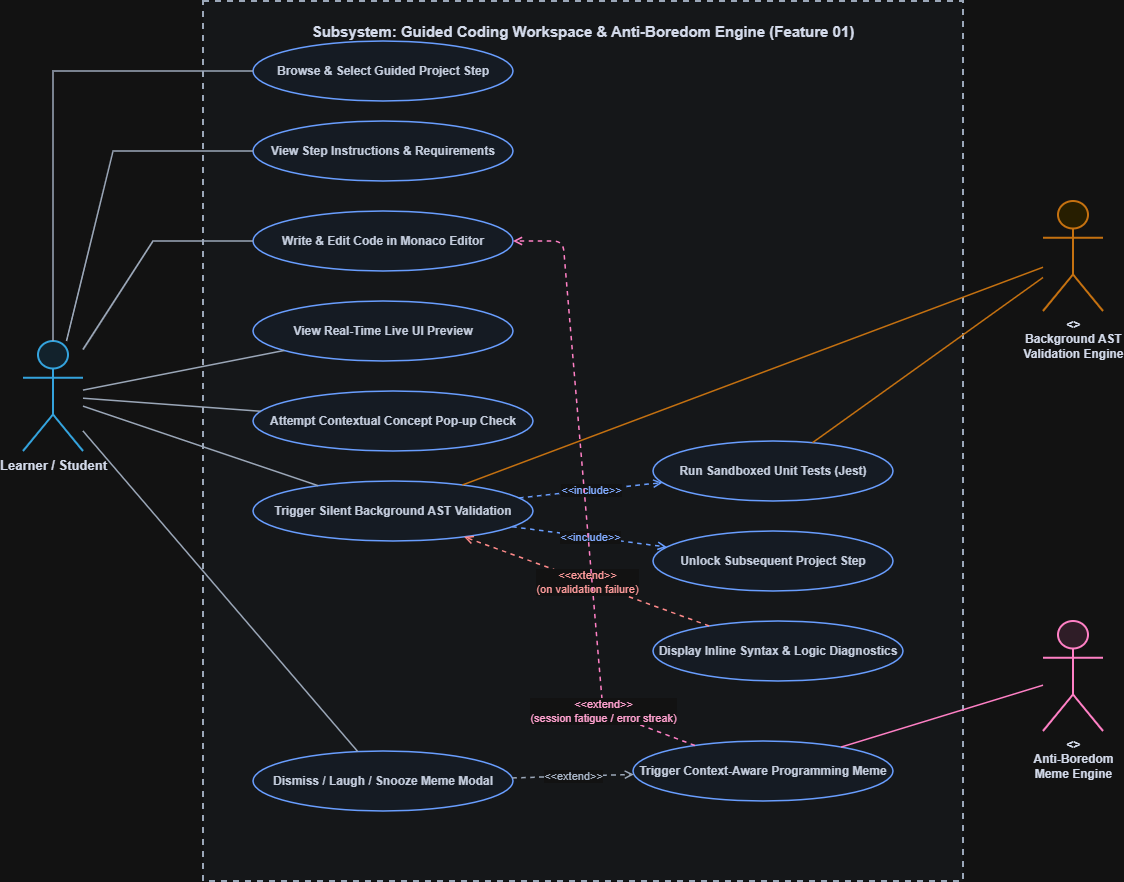

The diagram above was exported from draw.io. Its source (the exported page's mxGraphModel, read from the mxfile embedded in the PNG):
<mxGraphModel dx="1414" dy="1009" grid="1" gridSize="10" guides="1" tooltips="1" connect="1" arrows="1" fold="1" page="1" pageScale="1" pageWidth="1300" pageHeight="1000" math="0" shadow="0">
  <root>
    <mxCell id="0" />
    <mxCell id="1" parent="0" />
    <mxCell id="actor_student" parent="1" style="shape=umlActor;verticalLabelPosition=bottom;verticalAlign=top;html=1;outlineConnect=0;fillColor=#E0F2FE;strokeColor=#0284C7;strokeWidth=2;fontStyle=1;fontSize=13;fontColor=#0F172A;" value="Learner / Student" vertex="1">
      <mxGeometry height="110" width="60" x="80" y="380" as="geometry" />
    </mxCell>
    <mxCell id="bound" parent="1" style="shape=rect;dashed=1;strokeColor=#475569;strokeWidth=2;fillColor=#F8FAFC;align=center;verticalAlign=top;fontSize=15;fontStyle=1;fontColor=#0F172A;spacingTop=15;" value="Subsystem: Guided Coding Workspace &amp; Anti-Boredom Engine (Feature 01)" vertex="1">
      <mxGeometry height="880" width="760" x="260" y="40" as="geometry" />
    </mxCell>
    <mxCell id="actor_ast" parent="1" style="shape=umlActor;verticalLabelPosition=bottom;verticalAlign=top;html=1;outlineConnect=0;fillColor=#FEF3C7;strokeColor=#D97706;strokeWidth=2;fontStyle=1;fontSize=12;fontColor=#0F172A;" value="&lt;&lt;System&gt;&gt;&#10;Background AST&#10;Validation Engine" vertex="1">
      <mxGeometry height="110" width="60" x="1100" y="240" as="geometry" />
    </mxCell>
    <mxCell id="actor_meme" parent="1" style="shape=umlActor;verticalLabelPosition=bottom;verticalAlign=top;html=1;outlineConnect=0;fillColor=#FCE7F3;strokeColor=#DB2777;strokeWidth=2;fontStyle=1;fontSize=12;fontColor=#0F172A;" value="&lt;&lt;System&gt;&gt;&#10;Anti-Boredom&#10;Meme Engine" vertex="1">
      <mxGeometry height="110" width="60" x="1100" y="660" as="geometry" />
    </mxCell>
    <mxCell id="uc1" parent="1" style="ellipse;whiteSpace=wrap;html=1;fillColor=#EFF6FF;strokeColor=#2563EB;strokeWidth=1.5;fontFamily=Helvetica;fontSize=12;fontStyle=1;fontColor=#1E293B;" value="Browse &amp; Select Guided Project Step" vertex="1">
      <mxGeometry height="60" width="260" x="310" y="80" as="geometry" />
    </mxCell>
    <mxCell id="uc2" parent="1" style="ellipse;whiteSpace=wrap;html=1;fillColor=#EFF6FF;strokeColor=#2563EB;strokeWidth=1.5;fontFamily=Helvetica;fontSize=12;fontStyle=1;fontColor=#1E293B;" value="View Step Instructions &amp; Requirements" vertex="1">
      <mxGeometry height="60" width="260" x="310" y="160" as="geometry" />
    </mxCell>
    <mxCell id="uc3" parent="1" style="ellipse;whiteSpace=wrap;html=1;fillColor=#EFF6FF;strokeColor=#2563EB;strokeWidth=1.5;fontFamily=Helvetica;fontSize=12;fontStyle=1;fontColor=#1E293B;" value="Write &amp; Edit Code in Monaco Editor" vertex="1">
      <mxGeometry height="60" width="260" x="310" y="250" as="geometry" />
    </mxCell>
    <mxCell id="uc4" parent="1" style="ellipse;whiteSpace=wrap;html=1;fillColor=#EFF6FF;strokeColor=#2563EB;strokeWidth=1.5;fontFamily=Helvetica;fontSize=12;fontStyle=1;fontColor=#1E293B;" value="View Real-Time Live UI Preview" vertex="1">
      <mxGeometry height="60" width="260" x="310" y="340" as="geometry" />
    </mxCell>
    <mxCell id="uc5" parent="1" style="ellipse;whiteSpace=wrap;html=1;fillColor=#EFF6FF;strokeColor=#2563EB;strokeWidth=1.5;fontFamily=Helvetica;fontSize=12;fontStyle=1;fontColor=#1E293B;" value="Attempt Contextual Concept Pop-up Check" vertex="1">
      <mxGeometry height="60" width="280" x="310" y="430" as="geometry" />
    </mxCell>
    <mxCell id="uc6" parent="1" style="ellipse;whiteSpace=wrap;html=1;fillColor=#EFF6FF;strokeColor=#2563EB;strokeWidth=1.5;fontFamily=Helvetica;fontSize=12;fontStyle=1;fontColor=#1E293B;" value="Trigger Silent Background AST Validation" vertex="1">
      <mxGeometry height="60" width="280" x="310" y="520" as="geometry" />
    </mxCell>
    <mxCell id="uc7" parent="1" style="ellipse;whiteSpace=wrap;html=1;fillColor=#EFF6FF;strokeColor=#2563EB;strokeWidth=1.5;fontFamily=Helvetica;fontSize=12;fontStyle=1;fontColor=#1E293B;" value="Run Sandboxed Unit Tests (Jest)" vertex="1">
      <mxGeometry height="60" width="240" x="710" y="480" as="geometry" />
    </mxCell>
    <mxCell id="uc8" parent="1" style="ellipse;whiteSpace=wrap;html=1;fillColor=#EFF6FF;strokeColor=#2563EB;strokeWidth=1.5;fontFamily=Helvetica;fontSize=12;fontStyle=1;fontColor=#1E293B;" value="Unlock Subsequent Project Step" vertex="1">
      <mxGeometry height="60" width="240" x="710" y="570" as="geometry" />
    </mxCell>
    <mxCell id="uc9" parent="1" style="ellipse;whiteSpace=wrap;html=1;fillColor=#EFF6FF;strokeColor=#2563EB;strokeWidth=1.5;fontFamily=Helvetica;fontSize=12;fontStyle=1;fontColor=#1E293B;" value="Display Inline Syntax &amp; Logic Diagnostics" vertex="1">
      <mxGeometry height="60" width="250" x="710" y="660" as="geometry" />
    </mxCell>
    <mxCell id="uc10" parent="1" style="ellipse;whiteSpace=wrap;html=1;fillColor=#EFF6FF;strokeColor=#2563EB;strokeWidth=1.5;fontFamily=Helvetica;fontSize=12;fontStyle=1;fontColor=#1E293B;" value="Trigger Context-Aware Programming Meme" vertex="1">
      <mxGeometry height="60" width="260" x="690" y="780" as="geometry" />
    </mxCell>
    <mxCell id="uc11" parent="1" style="ellipse;whiteSpace=wrap;html=1;fillColor=#EFF6FF;strokeColor=#2563EB;strokeWidth=1.5;fontFamily=Helvetica;fontSize=12;fontStyle=1;fontColor=#1E293B;" value="Dismiss / Laugh / Snooze Meme Modal" vertex="1">
      <mxGeometry height="60" width="260" x="310" y="790" as="geometry" />
    </mxCell>
    <mxCell id="link_s_uc1" edge="1" parent="1" source="actor_student" style="endArrow=none;html=1;strokeColor=#475569;strokeWidth=1.5;rounded=0;curved=0;" target="uc1">
      <mxGeometry relative="1" as="geometry">
        <Array as="points">
          <mxPoint x="110" y="110" />
        </Array>
      </mxGeometry>
    </mxCell>
    <mxCell id="link_s_uc2" edge="1" parent="1" source="actor_student" style="endArrow=none;html=1;strokeColor=#475569;strokeWidth=1.5;rounded=0;curved=0;" target="uc2">
      <mxGeometry relative="1" as="geometry">
        <Array as="points">
          <mxPoint x="170" y="190" />
        </Array>
      </mxGeometry>
    </mxCell>
    <mxCell id="link_s_uc3" edge="1" parent="1" source="actor_student" style="endArrow=none;html=1;strokeColor=#475569;strokeWidth=1.5;rounded=0;curved=0;" target="uc3">
      <mxGeometry relative="1" as="geometry">
        <Array as="points">
          <mxPoint x="210" y="280" />
        </Array>
      </mxGeometry>
    </mxCell>
    <mxCell id="link_s_uc4" edge="1" parent="1" source="actor_student" style="endArrow=none;html=1;strokeColor=#475569;strokeWidth=1.5;" target="uc4">
      <mxGeometry relative="1" as="geometry" />
    </mxCell>
    <mxCell id="link_s_uc5" edge="1" parent="1" source="actor_student" style="endArrow=none;html=1;strokeColor=#475569;strokeWidth=1.5;" target="uc5">
      <mxGeometry relative="1" as="geometry" />
    </mxCell>
    <mxCell id="link_s_uc6" edge="1" parent="1" source="actor_student" style="endArrow=none;html=1;strokeColor=#475569;strokeWidth=1.5;" target="uc6">
      <mxGeometry relative="1" as="geometry" />
    </mxCell>
    <mxCell id="link_s_uc11" edge="1" parent="1" source="actor_student" style="endArrow=none;html=1;strokeColor=#475569;strokeWidth=1.5;" target="uc11">
      <mxGeometry relative="1" as="geometry" />
    </mxCell>
    <mxCell id="link_ast_uc6" edge="1" parent="1" source="actor_ast" style="endArrow=none;html=1;strokeColor=#D97706;strokeWidth=1.5;" target="uc6">
      <mxGeometry relative="1" as="geometry" />
    </mxCell>
    <mxCell id="link_ast_uc7" edge="1" parent="1" source="actor_ast" style="endArrow=none;html=1;strokeColor=#D97706;strokeWidth=1.5;" target="uc7">
      <mxGeometry relative="1" as="geometry" />
    </mxCell>
    <mxCell id="link_meme_uc10" edge="1" parent="1" source="actor_meme" style="endArrow=none;html=1;strokeColor=#DB2777;strokeWidth=1.5;" target="uc10">
      <mxGeometry relative="1" as="geometry" />
    </mxCell>
    <mxCell id="inc_uc6_uc7" edge="1" parent="1" source="uc6" style="endArrow=open;endFill=0;dashed=1;html=1;strokeColor=#2563EB;strokeWidth=1.5;fontSize=11;fontColor=#1D4ED8;align=center;" target="uc7" value="&amp;lt;&amp;lt;include&amp;gt;&amp;gt;">
      <mxGeometry relative="1" as="geometry" />
    </mxCell>
    <mxCell id="inc_uc6_uc8" edge="1" parent="1" source="uc6" style="endArrow=open;endFill=0;dashed=1;html=1;strokeColor=#2563EB;strokeWidth=1.5;fontSize=11;fontColor=#1D4ED8;align=center;" target="uc8" value="&amp;lt;&amp;lt;include&amp;gt;&amp;gt;">
      <mxGeometry relative="1" as="geometry" />
    </mxCell>
    <mxCell id="ext_uc9_uc6" edge="1" parent="1" source="uc9" style="endArrow=open;endFill=0;dashed=1;html=1;strokeColor=#DC2626;strokeWidth=1.5;fontSize=11;fontColor=#B91C1C;align=center;" target="uc6" value="&amp;lt;&amp;lt;extend&amp;gt;&amp;gt;&#10;(on validation failure)">
      <mxGeometry relative="1" as="geometry" />
    </mxCell>
    <mxCell id="ext_uc10_uc3" edge="1" parent="1" source="uc10" style="endArrow=open;endFill=0;dashed=1;html=1;strokeColor=#DB2777;strokeWidth=1.5;fontSize=11;fontColor=#9D174D;align=center;" target="uc3" value="&amp;lt;&amp;lt;extend&amp;gt;&amp;gt;&#10;(session fatigue / error streak)">
      <mxGeometry relative="1" x="-0.6834" as="geometry">
        <mxPoint as="offset" />
        <Array as="points">
          <mxPoint x="660" y="750" />
          <mxPoint x="620" y="280" />
        </Array>
      </mxGeometry>
    </mxCell>
    <mxCell id="ext_uc11_uc10" edge="1" parent="1" source="uc11" style="endArrow=open;endFill=0;dashed=1;html=1;strokeColor=#475569;strokeWidth=1.5;fontSize=11;fontColor=#334155;align=center;" target="uc10" value="&amp;lt;&amp;lt;extend&amp;gt;&amp;gt;">
      <mxGeometry relative="1" as="geometry" />
    </mxCell>
  </root>
</mxGraphModel>